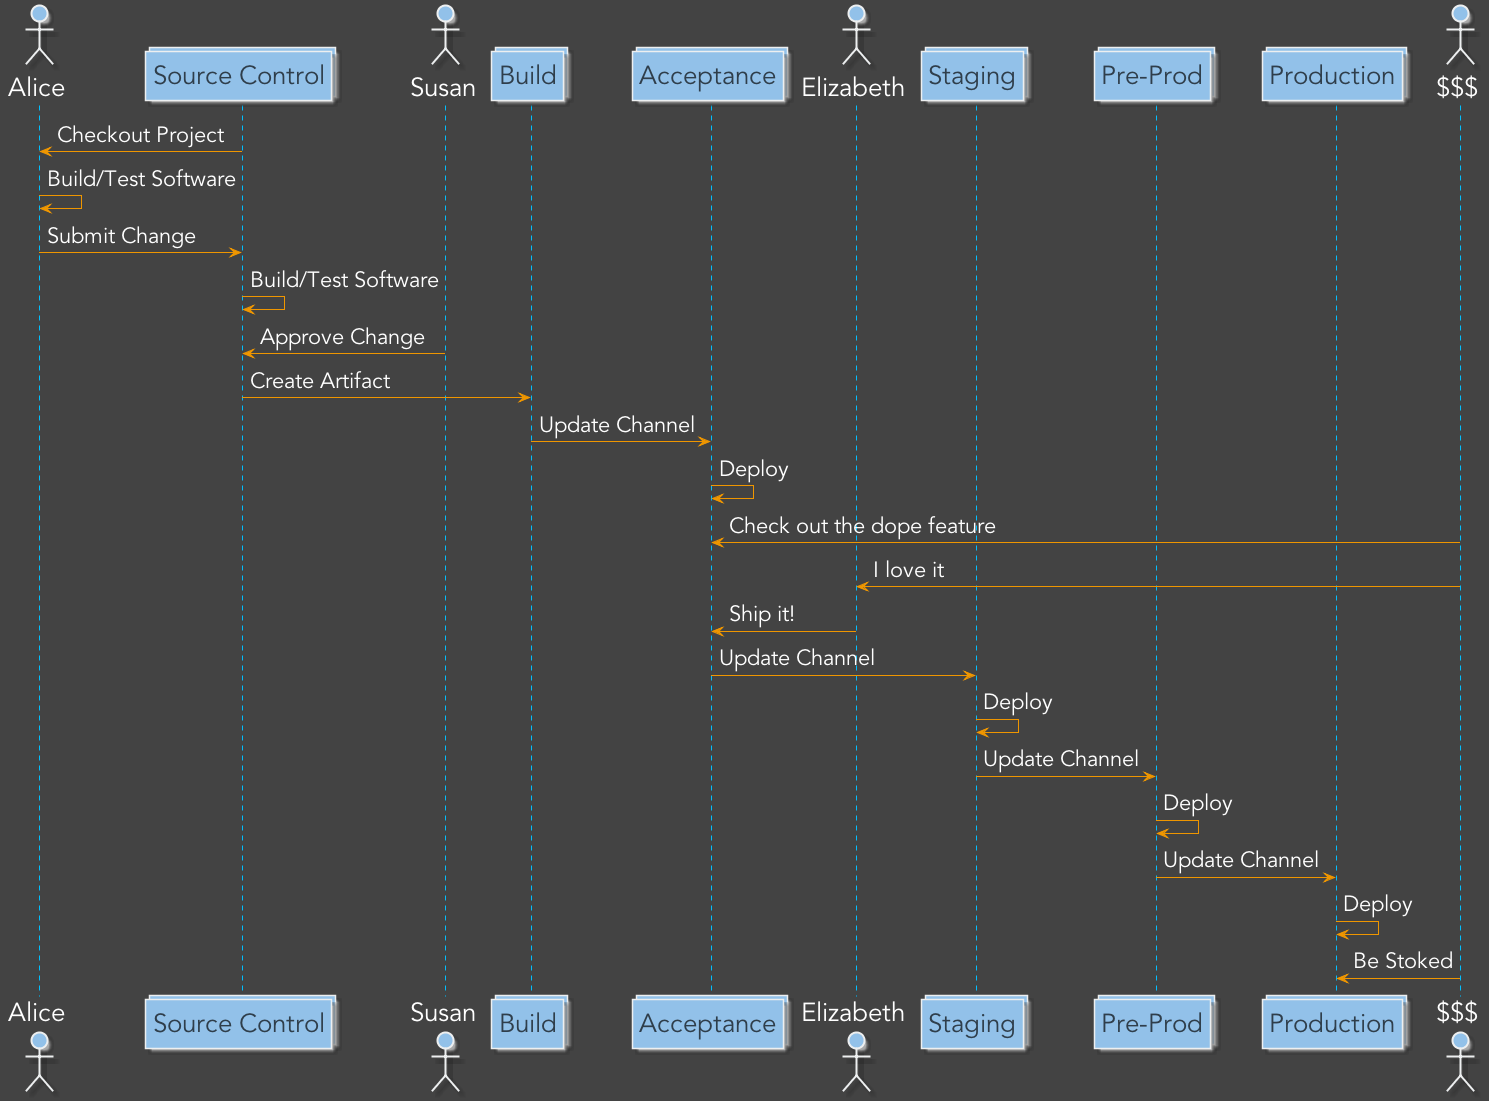

The diagram above was rendered by PlantUML. Its source (embedded in the PNG):
@startuml
skinparam backgroundColor #434343
skinparam defaultFontName Avenir
skinparam defaultFontColor #FFFFFF
skinparam defaultFontSize 26 
skinparam ArrowColor #ef9600
skinparam ArrowFontSize 22

skinparam SequenceLifeLineBorderColor DeepSkyBlue
skinparam SequenceLifeLineBackgroundColor DeepSkyBlue

skinparam ActorBackgroundColor #92c1e9
skinparam ActorBorderColor #edeff0

skinparam ParticipantBackgroundColor #92c1e9
skinparam ParticipantBorderColor #edeff0
skinparam ParticipantFontColor #2f3e4b

actor Alice
collections "Source Control" as Source
actor Susan
collections Build
collections Acceptance
actor Elizabeth
collections Staging 
collections "Pre-Prod" as Preprod
collections Production
actor "$$$" as dollars

Alice <- Source : Checkout Project
Alice <- Alice : Build/Test Software
Alice -> Source : Submit Change
Source -> Source : Build/Test Software
Susan -> Source : Approve Change
Source -> Build : Create Artifact
Build -> Acceptance : Update Channel
Acceptance -> Acceptance : Deploy
dollars -> Acceptance : Check out the dope feature
dollars -> Elizabeth : I love it
Elizabeth -> Acceptance : Ship it!
Acceptance -> Staging : Update Channel
Staging -> Staging : Deploy
Staging -> Preprod : Update Channel
Preprod -> Preprod : Deploy
Preprod -> Production : Update Channel
Production -> Production : Deploy
dollars -> Production : Be Stoked
@enduml